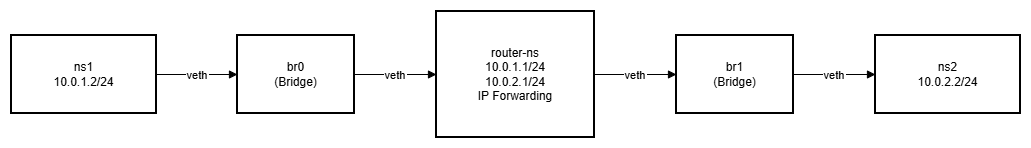

The diagram above was exported from draw.io. Its source (the exported page's mxGraphModel, read from the mxfile embedded in the PNG):
<mxGraphModel dx="2050" dy="1185" grid="1" gridSize="10" guides="1" tooltips="1" connect="1" arrows="1" fold="1" page="1" pageScale="1" pageWidth="1100" pageHeight="850" math="0" shadow="0">
  <root>
    <mxCell id="0" />
    <mxCell id="1" parent="0" />
    <mxCell id="dCZCIOcWH7vd9mLGH7au-1" parent="1" style="whiteSpace=wrap;strokeWidth=2;" value="ns1&#10;10.0.1.2/24" vertex="1">
      <mxGeometry height="78" width="145" x="30" y="364" as="geometry" />
    </mxCell>
    <mxCell id="dCZCIOcWH7vd9mLGH7au-2" parent="1" style="whiteSpace=wrap;strokeWidth=2;" value="br0&#10;(Bridge)" vertex="1">
      <mxGeometry height="78" width="117" x="256" y="364" as="geometry" />
    </mxCell>
    <mxCell id="dCZCIOcWH7vd9mLGH7au-3" parent="1" style="whiteSpace=wrap;strokeWidth=2;" value="router-ns&#10;10.0.1.1/24&#10;10.0.2.1/24&#10;IP Forwarding" vertex="1">
      <mxGeometry height="126" width="158" x="455" y="340" as="geometry" />
    </mxCell>
    <mxCell id="dCZCIOcWH7vd9mLGH7au-4" parent="1" style="whiteSpace=wrap;strokeWidth=2;" value="br1&#10;(Bridge)" vertex="1">
      <mxGeometry height="78" width="117" x="695" y="364" as="geometry" />
    </mxCell>
    <mxCell id="dCZCIOcWH7vd9mLGH7au-5" parent="1" style="whiteSpace=wrap;strokeWidth=2;" value="ns2&#10;10.0.2.2/24" vertex="1">
      <mxGeometry height="78" width="145" x="894" y="364" as="geometry" />
    </mxCell>
    <mxCell id="dCZCIOcWH7vd9mLGH7au-6" edge="1" parent="1" source="dCZCIOcWH7vd9mLGH7au-1" style="curved=1;startArrow=none;endArrow=block;exitX=1;exitY=0.5;entryX=0;entryY=0.5;rounded=0;" target="dCZCIOcWH7vd9mLGH7au-2" value="veth">
      <mxGeometry relative="1" as="geometry">
        <Array as="points" />
      </mxGeometry>
    </mxCell>
    <mxCell id="dCZCIOcWH7vd9mLGH7au-7" edge="1" parent="1" source="dCZCIOcWH7vd9mLGH7au-2" style="curved=1;startArrow=none;endArrow=block;exitX=1.01;exitY=0.5;entryX=0;entryY=0.5;rounded=0;" target="dCZCIOcWH7vd9mLGH7au-3" value="veth">
      <mxGeometry relative="1" as="geometry">
        <Array as="points" />
      </mxGeometry>
    </mxCell>
    <mxCell id="dCZCIOcWH7vd9mLGH7au-8" edge="1" parent="1" source="dCZCIOcWH7vd9mLGH7au-3" style="curved=1;startArrow=none;endArrow=block;exitX=1;exitY=0.5;entryX=0;entryY=0.5;rounded=0;" target="dCZCIOcWH7vd9mLGH7au-4" value="veth">
      <mxGeometry relative="1" as="geometry">
        <Array as="points" />
      </mxGeometry>
    </mxCell>
    <mxCell id="dCZCIOcWH7vd9mLGH7au-9" edge="1" parent="1" source="dCZCIOcWH7vd9mLGH7au-4" style="curved=1;startArrow=none;endArrow=block;exitX=1;exitY=0.5;entryX=0;entryY=0.5;rounded=0;" target="dCZCIOcWH7vd9mLGH7au-5" value="veth">
      <mxGeometry relative="1" as="geometry">
        <Array as="points" />
      </mxGeometry>
    </mxCell>
  </root>
</mxGraphModel>